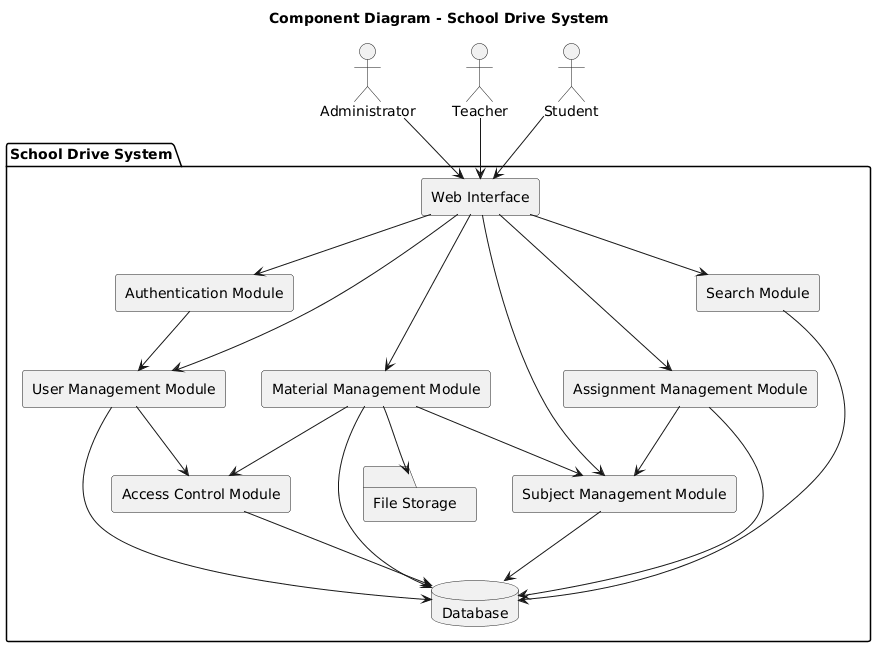

The diagram above was rendered by PlantUML. Its source (embedded in the PNG):
@startuml
title Component Diagram - School Drive System

skinparam componentStyle rectangle
skinparam shadowing false

actor "Administrator" as Admin
actor "Teacher" as Teacher
actor "Student" as Student

package "School Drive System" {

    component "Web Interface" as UI

    component "Authentication Module" as Auth
    component "User Management Module" as Users
    component "Subject Management Module" as Subjects
    component "Material Management Module" as Materials
    component "Assignment Management Module" as Assignments
    component "Search Module" as Search
    component "Access Control Module" as Access

    database "Database" as DB
    folder "File Storage" as Storage
}

Admin --> UI
Teacher --> UI
Student --> UI

UI --> Auth
UI --> Users
UI --> Subjects
UI --> Materials
UI --> Assignments
UI --> Search

Auth --> Users
Users --> Access

Materials --> Subjects
Materials --> Access
Materials --> Storage
Materials --> DB

Assignments --> Subjects
Assignments --> DB

Search --> DB
Subjects --> DB
Users --> DB
Access --> DB
@enduml